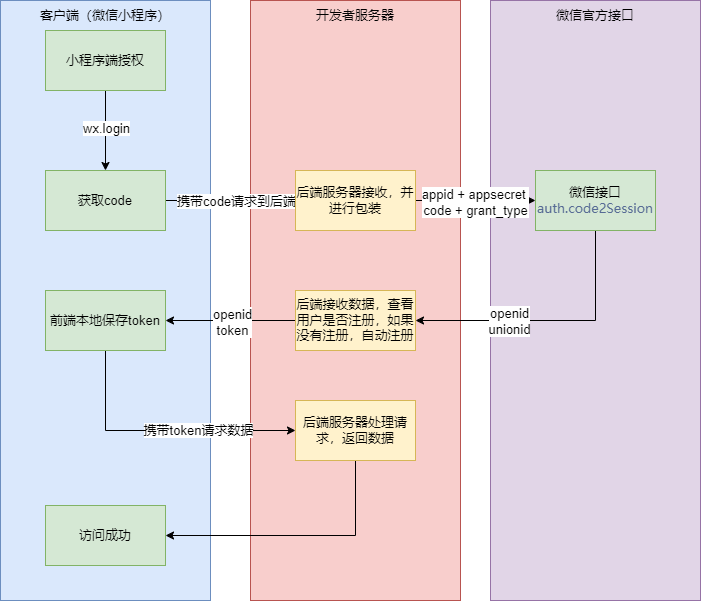

The diagram above was exported from draw.io. Its source (the exported page's mxGraphModel, read from the mxfile embedded in the PNG):
<mxGraphModel dx="1050" dy="621" grid="1" gridSize="10" guides="1" tooltips="1" connect="1" arrows="1" fold="1" page="1" pageScale="1" pageWidth="827" pageHeight="1169" math="0" shadow="0">
  <root>
    <mxCell id="WIyWlLk6GJQsqaUBKTNV-0" />
    <mxCell id="WIyWlLk6GJQsqaUBKTNV-1" parent="WIyWlLk6GJQsqaUBKTNV-0" />
    <mxCell id="fyoVmXeSnFkHRJnLM_vM-28" value="" style="rounded=0;whiteSpace=wrap;html=1;fillColor=#e1d5e7;strokeColor=#9673a6;fontSize=13;" vertex="1" parent="WIyWlLk6GJQsqaUBKTNV-1">
      <mxGeometry x="535" y="20" width="210" height="600" as="geometry" />
    </mxCell>
    <mxCell id="fyoVmXeSnFkHRJnLM_vM-25" value="" style="rounded=0;whiteSpace=wrap;html=1;fillColor=#f8cecc;strokeColor=#b85450;fontSize=13;" vertex="1" parent="WIyWlLk6GJQsqaUBKTNV-1">
      <mxGeometry x="295" y="20" width="210" height="600" as="geometry" />
    </mxCell>
    <mxCell id="fyoVmXeSnFkHRJnLM_vM-22" value="" style="rounded=0;whiteSpace=wrap;html=1;fillColor=#dae8fc;strokeColor=#6c8ebf;fontSize=13;" vertex="1" parent="WIyWlLk6GJQsqaUBKTNV-1">
      <mxGeometry x="45" y="20" width="210" height="600" as="geometry" />
    </mxCell>
    <mxCell id="fyoVmXeSnFkHRJnLM_vM-3" style="edgeStyle=orthogonalEdgeStyle;rounded=0;orthogonalLoop=1;jettySize=auto;html=1;entryX=0.5;entryY=0;entryDx=0;entryDy=0;fontSize=13;" edge="1" parent="WIyWlLk6GJQsqaUBKTNV-1" source="fyoVmXeSnFkHRJnLM_vM-0" target="fyoVmXeSnFkHRJnLM_vM-2">
      <mxGeometry relative="1" as="geometry" />
    </mxCell>
    <mxCell id="fyoVmXeSnFkHRJnLM_vM-7" value="wx.login" style="edgeLabel;html=1;align=center;verticalAlign=middle;resizable=0;points=[];fontSize=13;" vertex="1" connectable="0" parent="fyoVmXeSnFkHRJnLM_vM-3">
      <mxGeometry x="-0.075" relative="1" as="geometry">
        <mxPoint as="offset" />
      </mxGeometry>
    </mxCell>
    <mxCell id="fyoVmXeSnFkHRJnLM_vM-0" value="小程序端授权" style="rounded=0;whiteSpace=wrap;html=1;fillColor=#d5e8d4;strokeColor=#82b366;fontSize=13;" vertex="1" parent="WIyWlLk6GJQsqaUBKTNV-1">
      <mxGeometry x="90" y="50" width="120" height="60" as="geometry" />
    </mxCell>
    <mxCell id="fyoVmXeSnFkHRJnLM_vM-5" style="edgeStyle=orthogonalEdgeStyle;rounded=0;orthogonalLoop=1;jettySize=auto;html=1;entryX=0;entryY=0.5;entryDx=0;entryDy=0;fontSize=13;" edge="1" parent="WIyWlLk6GJQsqaUBKTNV-1" source="fyoVmXeSnFkHRJnLM_vM-2" target="fyoVmXeSnFkHRJnLM_vM-4">
      <mxGeometry relative="1" as="geometry" />
    </mxCell>
    <mxCell id="fyoVmXeSnFkHRJnLM_vM-6" value="携带code请求到后端" style="edgeLabel;html=1;align=center;verticalAlign=middle;resizable=0;points=[];fontSize=13;" vertex="1" connectable="0" parent="fyoVmXeSnFkHRJnLM_vM-5">
      <mxGeometry x="0.07" relative="1" as="geometry">
        <mxPoint as="offset" />
      </mxGeometry>
    </mxCell>
    <mxCell id="fyoVmXeSnFkHRJnLM_vM-2" value="获取code" style="rounded=0;whiteSpace=wrap;html=1;fillColor=#d5e8d4;strokeColor=#82b366;fontSize=13;" vertex="1" parent="WIyWlLk6GJQsqaUBKTNV-1">
      <mxGeometry x="90" y="190" width="120" height="60" as="geometry" />
    </mxCell>
    <mxCell id="fyoVmXeSnFkHRJnLM_vM-9" style="edgeStyle=orthogonalEdgeStyle;rounded=0;orthogonalLoop=1;jettySize=auto;html=1;entryX=0;entryY=0.5;entryDx=0;entryDy=0;fontSize=13;" edge="1" parent="WIyWlLk6GJQsqaUBKTNV-1" source="fyoVmXeSnFkHRJnLM_vM-4" target="fyoVmXeSnFkHRJnLM_vM-8">
      <mxGeometry relative="1" as="geometry" />
    </mxCell>
    <mxCell id="fyoVmXeSnFkHRJnLM_vM-10" value="appid + appsecret&amp;nbsp;&lt;br style=&quot;font-size: 13px;&quot;&gt;code + grant_type" style="edgeLabel;html=1;align=center;verticalAlign=middle;resizable=0;points=[];fontSize=13;" vertex="1" connectable="0" parent="fyoVmXeSnFkHRJnLM_vM-9">
      <mxGeometry x="-0.01" y="-1" relative="1" as="geometry">
        <mxPoint as="offset" />
      </mxGeometry>
    </mxCell>
    <mxCell id="fyoVmXeSnFkHRJnLM_vM-4" value="后端服务器接收，并进行包装" style="rounded=0;whiteSpace=wrap;html=1;fillColor=#fff2cc;strokeColor=#d6b656;fontSize=13;" vertex="1" parent="WIyWlLk6GJQsqaUBKTNV-1">
      <mxGeometry x="340" y="190" width="120" height="60" as="geometry" />
    </mxCell>
    <mxCell id="fyoVmXeSnFkHRJnLM_vM-12" style="edgeStyle=orthogonalEdgeStyle;rounded=0;orthogonalLoop=1;jettySize=auto;html=1;entryX=1;entryY=0.5;entryDx=0;entryDy=0;fontSize=13;" edge="1" parent="WIyWlLk6GJQsqaUBKTNV-1" source="fyoVmXeSnFkHRJnLM_vM-8" target="fyoVmXeSnFkHRJnLM_vM-11">
      <mxGeometry relative="1" as="geometry">
        <Array as="points">
          <mxPoint x="640" y="340" />
        </Array>
      </mxGeometry>
    </mxCell>
    <mxCell id="fyoVmXeSnFkHRJnLM_vM-13" value="openid&lt;br style=&quot;font-size: 13px;&quot;&gt;unionid" style="edgeLabel;html=1;align=center;verticalAlign=middle;resizable=0;points=[];fontSize=13;" vertex="1" connectable="0" parent="fyoVmXeSnFkHRJnLM_vM-12">
      <mxGeometry x="0.3141" relative="1" as="geometry">
        <mxPoint as="offset" />
      </mxGeometry>
    </mxCell>
    <mxCell id="fyoVmXeSnFkHRJnLM_vM-8" value="微信接口&lt;br style=&quot;font-size: 13px;&quot;&gt;&lt;a style=&quot;margin: 0px; padding: 0px; -webkit-tap-highlight-color: transparent; color: rgb(87, 107, 149); text-decoration-line: none; font-family: -apple-system, BlinkMacSystemFont, &amp;quot;SF UI Text&amp;quot;, &amp;quot;Helvetica Neue&amp;quot;, &amp;quot;PingFang SC&amp;quot;, &amp;quot;Hiragino Sans GB&amp;quot;, &amp;quot;Microsoft YaHei UI&amp;quot;, &amp;quot;Microsoft YaHei&amp;quot;, Arial, sans-serif; text-align: left; font-size: 13px;&quot; rel=&quot;noopener noreferrer&quot; target=&quot;_blank&quot; href=&quot;https://developers.weixin.qq.com/miniprogram/dev/OpenApiDoc/user-login/code2Session.html&quot;&gt;auth.code2Session&lt;/a&gt;" style="rounded=0;whiteSpace=wrap;html=1;fillColor=#d5e8d4;strokeColor=#82b366;fontSize=13;" vertex="1" parent="WIyWlLk6GJQsqaUBKTNV-1">
      <mxGeometry x="580" y="190" width="120" height="60" as="geometry" />
    </mxCell>
    <mxCell id="fyoVmXeSnFkHRJnLM_vM-15" style="edgeStyle=orthogonalEdgeStyle;rounded=0;orthogonalLoop=1;jettySize=auto;html=1;entryX=1;entryY=0.5;entryDx=0;entryDy=0;fontSize=13;" edge="1" parent="WIyWlLk6GJQsqaUBKTNV-1" source="fyoVmXeSnFkHRJnLM_vM-11" target="fyoVmXeSnFkHRJnLM_vM-14">
      <mxGeometry relative="1" as="geometry" />
    </mxCell>
    <mxCell id="fyoVmXeSnFkHRJnLM_vM-16" value="openid&lt;br style=&quot;font-size: 13px;&quot;&gt;token" style="edgeLabel;html=1;align=center;verticalAlign=middle;resizable=0;points=[];fontSize=13;" vertex="1" connectable="0" parent="fyoVmXeSnFkHRJnLM_vM-15">
      <mxGeometry x="-0.0092" y="1" relative="1" as="geometry">
        <mxPoint as="offset" />
      </mxGeometry>
    </mxCell>
    <mxCell id="fyoVmXeSnFkHRJnLM_vM-11" value="后端接收数据，查看用户是否注册，如果没有注册，自动注册" style="rounded=0;whiteSpace=wrap;html=1;fillColor=#fff2cc;strokeColor=#d6b656;fontSize=13;" vertex="1" parent="WIyWlLk6GJQsqaUBKTNV-1">
      <mxGeometry x="340" y="310" width="120" height="60" as="geometry" />
    </mxCell>
    <mxCell id="fyoVmXeSnFkHRJnLM_vM-18" style="edgeStyle=orthogonalEdgeStyle;rounded=0;orthogonalLoop=1;jettySize=auto;html=1;entryX=0;entryY=0.5;entryDx=0;entryDy=0;fontSize=13;" edge="1" parent="WIyWlLk6GJQsqaUBKTNV-1" source="fyoVmXeSnFkHRJnLM_vM-14" target="fyoVmXeSnFkHRJnLM_vM-17">
      <mxGeometry relative="1" as="geometry">
        <Array as="points">
          <mxPoint x="150" y="450" />
        </Array>
      </mxGeometry>
    </mxCell>
    <mxCell id="fyoVmXeSnFkHRJnLM_vM-19" value="携带token请求数据" style="edgeLabel;html=1;align=center;verticalAlign=middle;resizable=0;points=[];fontSize=13;" vertex="1" connectable="0" parent="fyoVmXeSnFkHRJnLM_vM-18">
      <mxGeometry x="0.2711" y="1" relative="1" as="geometry">
        <mxPoint as="offset" />
      </mxGeometry>
    </mxCell>
    <mxCell id="fyoVmXeSnFkHRJnLM_vM-14" value="前端本地保存token" style="rounded=0;whiteSpace=wrap;html=1;fillColor=#d5e8d4;strokeColor=#82b366;fontSize=13;" vertex="1" parent="WIyWlLk6GJQsqaUBKTNV-1">
      <mxGeometry x="90" y="310" width="120" height="60" as="geometry" />
    </mxCell>
    <mxCell id="fyoVmXeSnFkHRJnLM_vM-21" style="edgeStyle=orthogonalEdgeStyle;rounded=0;orthogonalLoop=1;jettySize=auto;html=1;entryX=1;entryY=0.5;entryDx=0;entryDy=0;fontSize=13;" edge="1" parent="WIyWlLk6GJQsqaUBKTNV-1" source="fyoVmXeSnFkHRJnLM_vM-17" target="fyoVmXeSnFkHRJnLM_vM-20">
      <mxGeometry relative="1" as="geometry">
        <Array as="points">
          <mxPoint x="400" y="555" />
        </Array>
      </mxGeometry>
    </mxCell>
    <mxCell id="fyoVmXeSnFkHRJnLM_vM-17" value="后端服务器处理请求，返回数据" style="rounded=0;whiteSpace=wrap;html=1;fillColor=#fff2cc;strokeColor=#d6b656;fontSize=13;" vertex="1" parent="WIyWlLk6GJQsqaUBKTNV-1">
      <mxGeometry x="340" y="420" width="120" height="60" as="geometry" />
    </mxCell>
    <mxCell id="fyoVmXeSnFkHRJnLM_vM-20" value="访问成功" style="rounded=0;whiteSpace=wrap;html=1;fillColor=#d5e8d4;strokeColor=#82b366;fontSize=13;" vertex="1" parent="WIyWlLk6GJQsqaUBKTNV-1">
      <mxGeometry x="90" y="525" width="120" height="60" as="geometry" />
    </mxCell>
    <mxCell id="fyoVmXeSnFkHRJnLM_vM-23" value="客户端（微信小程序）" style="text;html=1;strokeColor=none;fillColor=none;align=center;verticalAlign=middle;whiteSpace=wrap;rounded=0;fontSize=13;" vertex="1" parent="WIyWlLk6GJQsqaUBKTNV-1">
      <mxGeometry x="80" y="20" width="140" height="30" as="geometry" />
    </mxCell>
    <mxCell id="fyoVmXeSnFkHRJnLM_vM-26" value="开发者服务器" style="text;html=1;strokeColor=none;fillColor=none;align=center;verticalAlign=middle;whiteSpace=wrap;rounded=0;fontSize=13;" vertex="1" parent="WIyWlLk6GJQsqaUBKTNV-1">
      <mxGeometry x="360" y="20" width="80" height="30" as="geometry" />
    </mxCell>
    <mxCell id="fyoVmXeSnFkHRJnLM_vM-29" value="微信官方接口" style="text;html=1;strokeColor=none;fillColor=none;align=center;verticalAlign=middle;whiteSpace=wrap;rounded=0;fontSize=13;" vertex="1" parent="WIyWlLk6GJQsqaUBKTNV-1">
      <mxGeometry x="600" y="20" width="80" height="30" as="geometry" />
    </mxCell>
  </root>
</mxGraphModel>